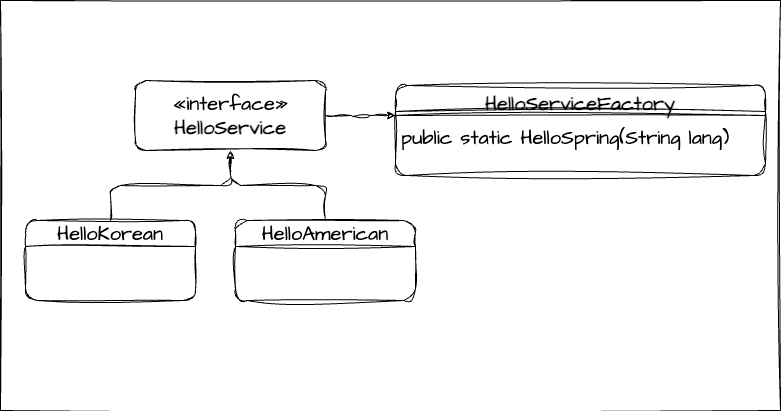

The diagram above was exported from draw.io. Its source (the exported page's mxGraphModel, read from the mxfile embedded in the PNG):
<mxGraphModel dx="1389" dy="741" grid="1" gridSize="10" guides="1" tooltips="1" connect="1" arrows="1" fold="1" page="1" pageScale="1" pageWidth="827" pageHeight="1169" background="#000000" math="0" shadow="0">
  <root>
    <mxCell id="WIyWlLk6GJQsqaUBKTNV-0" />
    <mxCell id="WIyWlLk6GJQsqaUBKTNV-1" parent="WIyWlLk6GJQsqaUBKTNV-0" />
    <mxCell id="uBTEQtghfMExw4PEMUVm-13" value="" style="rounded=0;whiteSpace=wrap;html=1;sketch=1;hachureGap=4;jiggle=2;curveFitting=1;fontFamily=Architects Daughter;fontSource=https%3A%2F%2Ffonts.googleapis.com%2Fcss%3Ffamily%3DArchitects%2BDaughter;fontSize=20;" vertex="1" parent="WIyWlLk6GJQsqaUBKTNV-1">
      <mxGeometry x="30" y="170" width="780" height="410" as="geometry" />
    </mxCell>
    <mxCell id="uBTEQtghfMExw4PEMUVm-12" style="edgeStyle=orthogonalEdgeStyle;rounded=1;sketch=1;hachureGap=4;jiggle=2;curveFitting=1;orthogonalLoop=1;jettySize=auto;html=1;exitX=1;exitY=0.5;exitDx=0;exitDy=0;fontFamily=Architects Daughter;fontSource=https%3A%2F%2Ffonts.googleapis.com%2Fcss%3Ffamily%3DArchitects%2BDaughter;fontSize=16;" edge="1" parent="WIyWlLk6GJQsqaUBKTNV-1" source="uBTEQtghfMExw4PEMUVm-0">
      <mxGeometry relative="1" as="geometry">
        <mxPoint x="425" y="285" as="targetPoint" />
      </mxGeometry>
    </mxCell>
    <mxCell id="uBTEQtghfMExw4PEMUVm-0" value="«interface»&lt;br&gt;&lt;b&gt;HelloService&lt;/b&gt;" style="html=1;whiteSpace=wrap;sketch=1;hachureGap=4;jiggle=2;curveFitting=1;fontFamily=Architects Daughter;fontSource=https%3A%2F%2Ffonts.googleapis.com%2Fcss%3Ffamily%3DArchitects%2BDaughter;fontSize=20;rounded=1;" vertex="1" parent="WIyWlLk6GJQsqaUBKTNV-1">
      <mxGeometry x="165" y="250" width="190" height="70" as="geometry" />
    </mxCell>
    <mxCell id="uBTEQtghfMExw4PEMUVm-6" value="" style="edgeStyle=orthogonalEdgeStyle;rounded=1;sketch=1;hachureGap=4;jiggle=2;curveFitting=1;orthogonalLoop=1;jettySize=auto;html=1;fontFamily=Architects Daughter;fontSource=https%3A%2F%2Ffonts.googleapis.com%2Fcss%3Ffamily%3DArchitects%2BDaughter;fontSize=16;" edge="1" parent="WIyWlLk6GJQsqaUBKTNV-1" source="uBTEQtghfMExw4PEMUVm-1" target="uBTEQtghfMExw4PEMUVm-0">
      <mxGeometry relative="1" as="geometry" />
    </mxCell>
    <mxCell id="uBTEQtghfMExw4PEMUVm-1" value="HelloKorean" style="swimlane;fontStyle=0;childLayout=stackLayout;horizontal=1;startSize=26;fillColor=none;horizontalStack=0;resizeParent=1;resizeParentMax=0;resizeLast=0;collapsible=1;marginBottom=0;whiteSpace=wrap;html=1;sketch=1;hachureGap=4;jiggle=2;curveFitting=1;fontFamily=Architects Daughter;fontSource=https%3A%2F%2Ffonts.googleapis.com%2Fcss%3Ffamily%3DArchitects%2BDaughter;fontSize=20;rounded=1;" vertex="1" parent="WIyWlLk6GJQsqaUBKTNV-1">
      <mxGeometry x="55" y="390" width="170" height="80" as="geometry" />
    </mxCell>
    <mxCell id="uBTEQtghfMExw4PEMUVm-7" value="" style="edgeStyle=orthogonalEdgeStyle;rounded=1;sketch=1;hachureGap=4;jiggle=2;curveFitting=1;orthogonalLoop=1;jettySize=auto;html=1;fontFamily=Architects Daughter;fontSource=https%3A%2F%2Ffonts.googleapis.com%2Fcss%3Ffamily%3DArchitects%2BDaughter;fontSize=16;" edge="1" parent="WIyWlLk6GJQsqaUBKTNV-1" source="uBTEQtghfMExw4PEMUVm-5" target="uBTEQtghfMExw4PEMUVm-0">
      <mxGeometry relative="1" as="geometry" />
    </mxCell>
    <mxCell id="uBTEQtghfMExw4PEMUVm-5" value="HelloAmerican" style="swimlane;fontStyle=0;childLayout=stackLayout;horizontal=1;startSize=26;fillColor=none;horizontalStack=0;resizeParent=1;resizeParentMax=0;resizeLast=0;collapsible=1;marginBottom=0;whiteSpace=wrap;html=1;sketch=1;hachureGap=4;jiggle=2;curveFitting=1;fontFamily=Architects Daughter;fontSource=https%3A%2F%2Ffonts.googleapis.com%2Fcss%3Ffamily%3DArchitects%2BDaughter;fontSize=20;rounded=1;" vertex="1" parent="WIyWlLk6GJQsqaUBKTNV-1">
      <mxGeometry x="265" y="390" width="180" height="80" as="geometry" />
    </mxCell>
    <mxCell id="uBTEQtghfMExw4PEMUVm-8" value="HelloServiceFactory" style="swimlane;fontStyle=1;align=center;verticalAlign=top;childLayout=stackLayout;horizontal=1;startSize=26;horizontalStack=0;resizeParent=1;resizeParentMax=0;resizeLast=0;collapsible=1;marginBottom=0;whiteSpace=wrap;html=1;sketch=1;hachureGap=4;jiggle=2;curveFitting=1;fontFamily=Architects Daughter;fontSource=https%3A%2F%2Ffonts.googleapis.com%2Fcss%3Ffamily%3DArchitects%2BDaughter;fontSize=20;rounded=1;" vertex="1" parent="WIyWlLk6GJQsqaUBKTNV-1">
      <mxGeometry x="425" y="255" width="370" height="90" as="geometry" />
    </mxCell>
    <mxCell id="uBTEQtghfMExw4PEMUVm-10" value="" style="line;strokeWidth=1;fillColor=none;align=left;verticalAlign=middle;spacingTop=-1;spacingLeft=3;spacingRight=3;rotatable=0;labelPosition=right;points=[];portConstraint=eastwest;strokeColor=inherit;sketch=1;hachureGap=4;jiggle=2;curveFitting=1;fontFamily=Architects Daughter;fontSource=https%3A%2F%2Ffonts.googleapis.com%2Fcss%3Ffamily%3DArchitects%2BDaughter;fontSize=20;rounded=1;" vertex="1" parent="uBTEQtghfMExw4PEMUVm-8">
      <mxGeometry y="26" width="370" height="8" as="geometry" />
    </mxCell>
    <mxCell id="uBTEQtghfMExw4PEMUVm-11" value="public static HelloSpring(String lang)" style="text;strokeColor=none;fillColor=none;align=left;verticalAlign=top;spacingLeft=4;spacingRight=4;overflow=hidden;rotatable=0;points=[[0,0.5],[1,0.5]];portConstraint=eastwest;whiteSpace=wrap;html=1;fontSize=20;fontFamily=Architects Daughter;rounded=1;" vertex="1" parent="uBTEQtghfMExw4PEMUVm-8">
      <mxGeometry y="34" width="370" height="56" as="geometry" />
    </mxCell>
  </root>
</mxGraphModel>